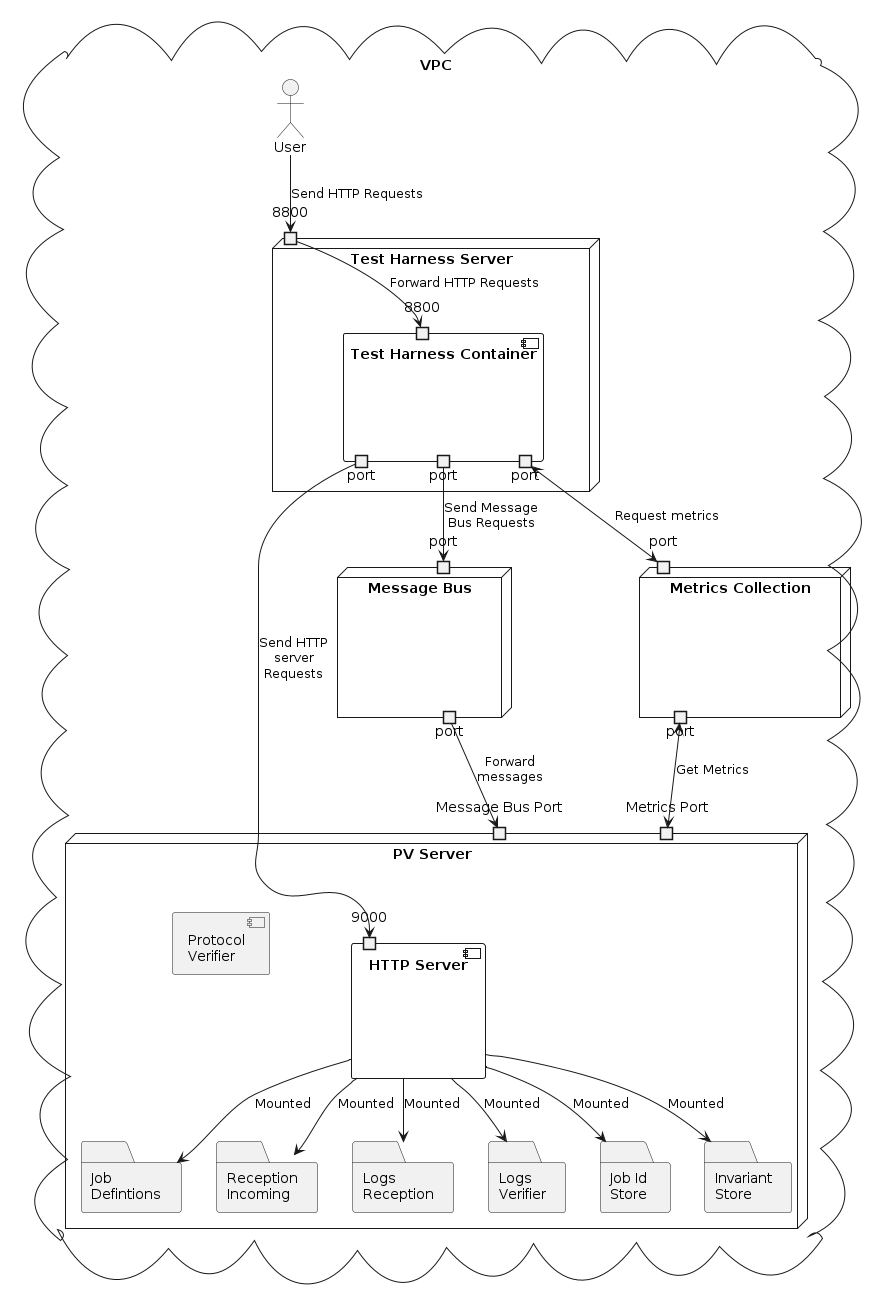

The diagram above was rendered by PlantUML. Its source (embedded in the PNG):
@startuml
cloud VPC {
    actor User
    node "PV Server" as EC2PV {
        port "Message Bus Port" as PVMBusPort
        port "Metrics Port" as PVMetricsPort
        folder "Job\nDefintions" as JDEF
        folder "Reception\nIncoming" as AER_INC
        folder "Logs\nReception" as LOG_F_AER
        folder "Logs\nVerifier" as LOG_F_VER
        folder "Job Id\nStore" as ID_STORE
        folder "Invariant\nStore" as INV_STORE
        component "Protocol\nVerifier" as PV
        component "HTTP Server" as HTTP {
            portin "9000" as HTTP_9000
        }
    }
    node "Metrics Collection" as Metrics {
        port "port" as MetricsPortin
        portout "port" as MetricsPortOut
    }
    node "Message Bus" as MBus {
        port "port" as MBusPortin
        portout "port" as MBusPortout
    }
    node "Test Harness Server" as EC2Harness {
        port "8800" as ec2_8800
        component "Test Harness Container" as TH {
            portin "8800" as TH_8800
            portout "port" as TH_Dynamic
            portout "port" as TH_Dynamic_message
            portout "port" as TH_Dynamic_metrics
        }
    }
}
ec2_8800 --> TH_8800 : Forward HTTP Requests
User --> ec2_8800 : Send HTTP Requests
TH_Dynamic --> HTTP_9000 : Send HTTP\nserver\nRequests
TH_Dynamic_message --> MBusPortin : Send Message\nBus Requests
MBusPortout --> PVMBusPort : Forward\nmessages
TH_Dynamic_metrics <--> MetricsPortin : Request metrics
MetricsPortOut <--> PVMetricsPort : Get Metrics

HTTP --> JDEF : Mounted
HTTP --> AER_INC : Mounted
HTTP --> LOG_F_AER : Mounted
HTTP --> LOG_F_VER : Mounted
HTTP --> ID_STORE : Mounted
HTTP --> INV_STORE : Mounted
@enduml